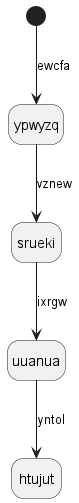

The diagram above was rendered by PlantUML. Its source (embedded in the PNG):
@startuml
hide empty description
state ypwyzq
[*] --> ypwyzq : ewcfa
ypwyzq --> srueki : vznew
srueki --> uuanua : ixrgw
uuanua --> htujut : yntol
@enduml